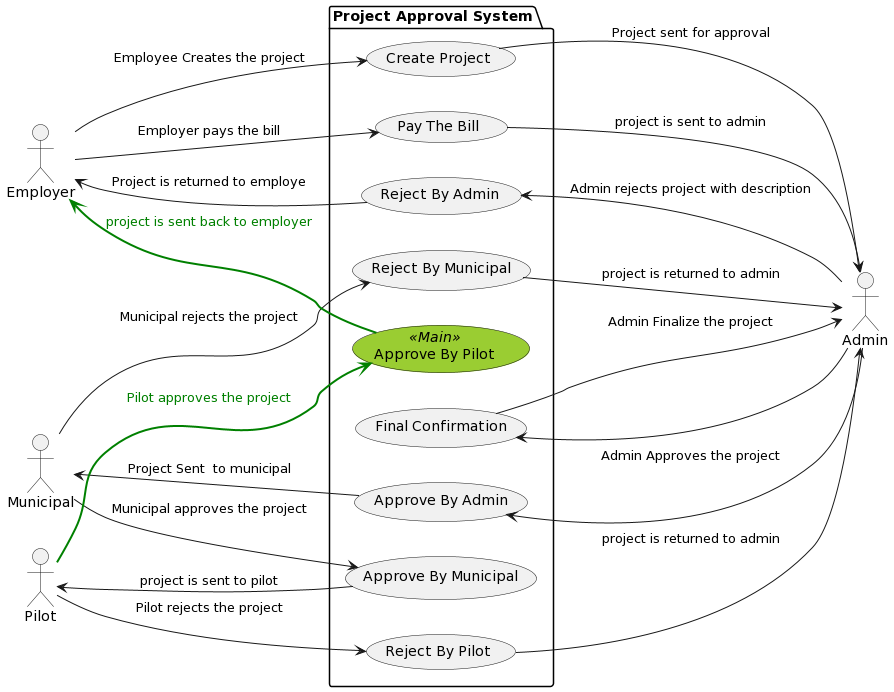

The diagram above was rendered by PlantUML. Its source (embedded in the PNG):
@startuml
left to right direction

  actor Employer as emp
  actor Admin as adm
  actor Municipal as mun
  actor Pilot as pil

skinparam usecase {
BackgroundColor<< Main >> YellowGreen
ActorFontName Courier
}

package "Project Approval System" as system {
   usecase "Create Project" as create
   usecase "Approve By Admin" as adm_app  
   usecase "Reject By Admin" as adm_rej  
   usecase "Reject By Municipal" as mun_rej  
   usecase "Approve By Municipal" as mun_app    
   usecase "Approve By Pilot" as pil_app << Main >>
   usecase "Reject By Pilot" as pil_rej 
   usecase "Pay The Bill" as emp_pay
   usecase "Final Confirmation" as adm_final

   emp --> create  : Employee Creates the project
     create --> adm  : Project sent for approval 

   adm --> adm_rej  : Admin rejects project with description    
     adm_rej --> emp   : Project is returned to employe  

   adm --> adm_app  : Admin Approves the project
     adm_app --> mun : Project Sent  to municipal

   mun --> mun_rej : Municipal rejects the project
     mun_rej --> adm   : project is returned to admin

   mun --> mun_app  : Municipal approves the project
     mun_app --> pil  : project is sent to pilot

   pil --> pil_rej  : Pilot rejects the project
     pil_rej --> adm  : project is returned to admin
  
   pil --> pil_app #line:green;line.bold;text:green : Pilot approves the project
      pil_app --> emp #line:green;line.bold;text:green : project is sent back to employer 

   emp --> emp_pay : Employer pays the bill
      emp_pay --> adm : project is sent to admin

   adm --> adm_final
     adm_final --> adm : Admin Finalize the project
}
@enduml